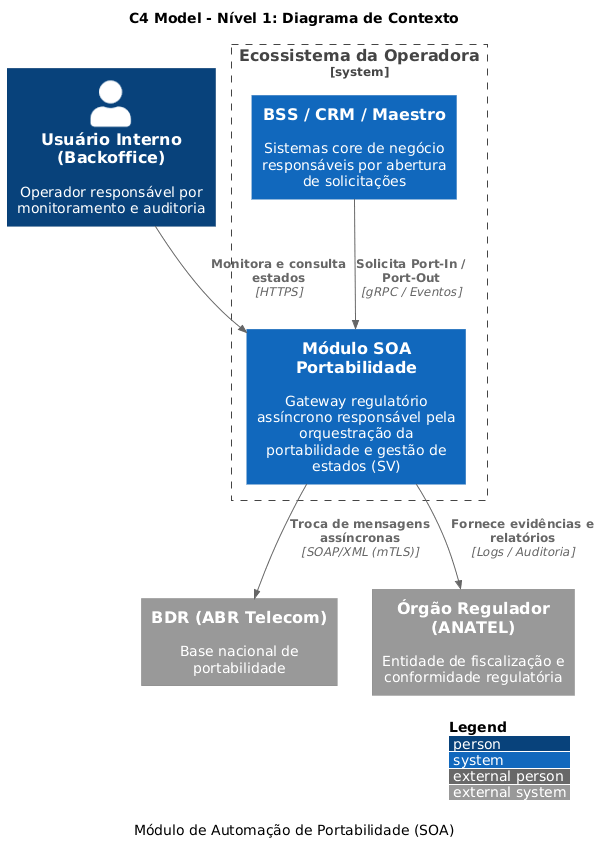

The diagram above was rendered by PlantUML. Its source (embedded in the PNG):
@startuml
!include https://raw.githubusercontent.com/plantuml-stdlib/C4-PlantUML/master/C4_Context.puml

' Configurações de layout
LAYOUT_WITH_LEGEND()

title C4 Model - Nível 1: Diagrama de Contexto
caption Módulo de Automação de Portabilidade (SOA)

Person(backoffice, "Usuário Interno (Backoffice)", "Operador responsável por monitoramento e auditoria")

System_Boundary(operadora, "Ecossistema da Operadora") {
    System(soa, "Módulo SOA Portabilidade", "Gateway regulatório assíncrono responsável pela orquestração da portabilidade e gestão de estados (SV)")
    System(bss, "BSS / CRM / Maestro", "Sistemas core de negócio responsáveis por abertura de solicitações")
}

System_Ext(bdr, "BDR (ABR Telecom)", "Base nacional de portabilidade")
System_Ext(anatel, "Órgão Regulador (ANATEL)", "Entidade de fiscalização e conformidade regulatória")

' Relacionamentos
Rel(backoffice, soa, "Monitora e consulta estados", "HTTPS")
Rel(bss, soa, "Solicita Port-In / Port-Out", "gRPC / Eventos")
Rel(soa, bdr, "Troca de mensagens assíncronas", "SOAP/XML (mTLS)")
Rel(soa, anatel, "Fornece evidências e relatórios", "Logs / Auditoria")
@enduml